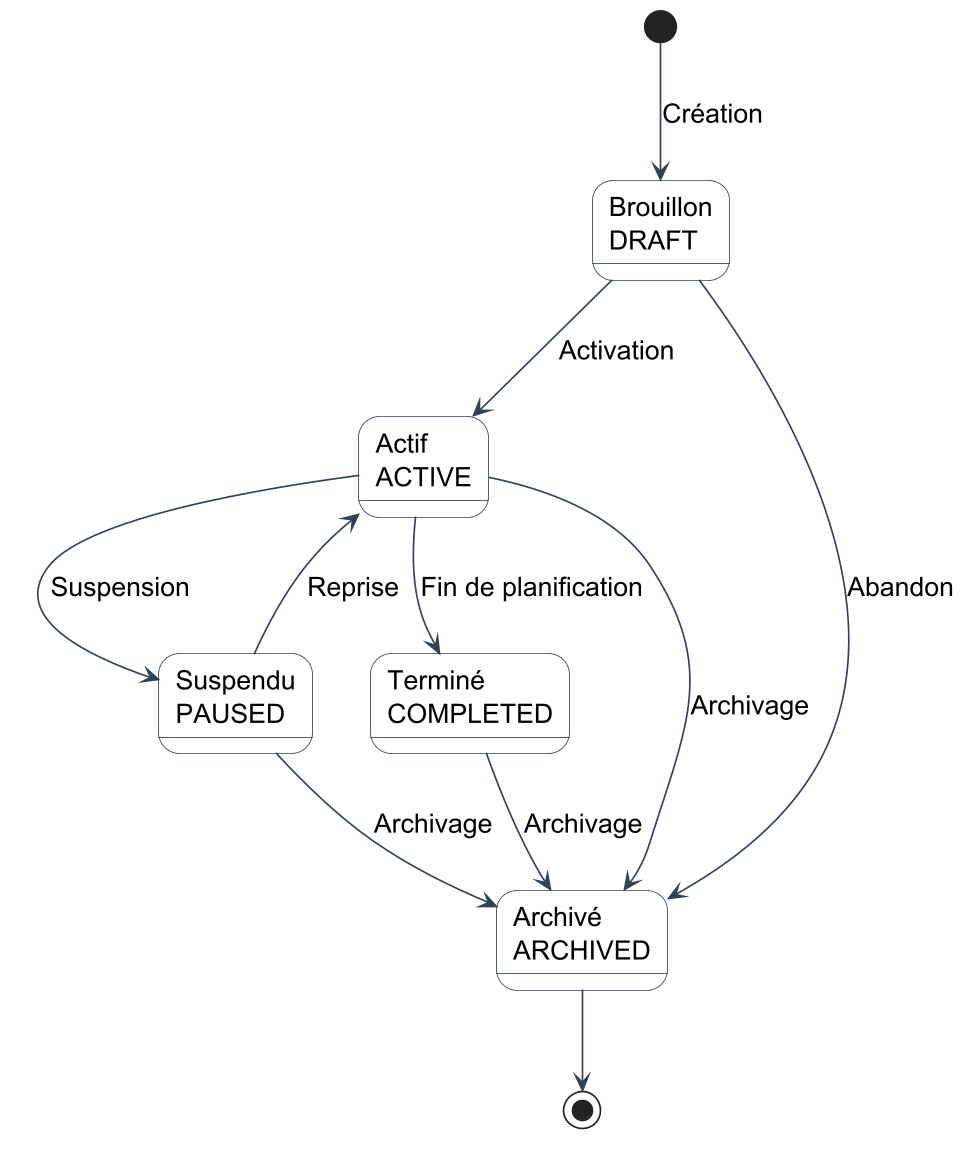

The diagram above was rendered by PlantUML. Its source (embedded in the PNG):
@startuml
skinparam dpi 160
skinparam shadowing false
skinparam defaultFontName SansSerif
skinparam defaultFontSize 16
skinparam ArrowColor #334155
skinparam StateBackgroundColor #F8FAFC
skinparam StateBorderColor #334155

state "Brouillon\nDRAFT" as DRAFT
state "Actif\nACTIVE" as ACTIVE
state "Suspendu\nPAUSED" as PAUSED
state "Terminé\nCOMPLETED" as COMPLETED
state "Archivé\nARCHIVED" as ARCHIVED

[*] --> DRAFT : Création
DRAFT --> ACTIVE : Activation
ACTIVE --> PAUSED : Suspension
PAUSED --> ACTIVE : Reprise
ACTIVE --> COMPLETED : Fin de planification
PAUSED --> ARCHIVED : Archivage
COMPLETED --> ARCHIVED : Archivage
ACTIVE --> ARCHIVED : Archivage
DRAFT --> ARCHIVED : Abandon

ARCHIVED --> [*]
@enduml